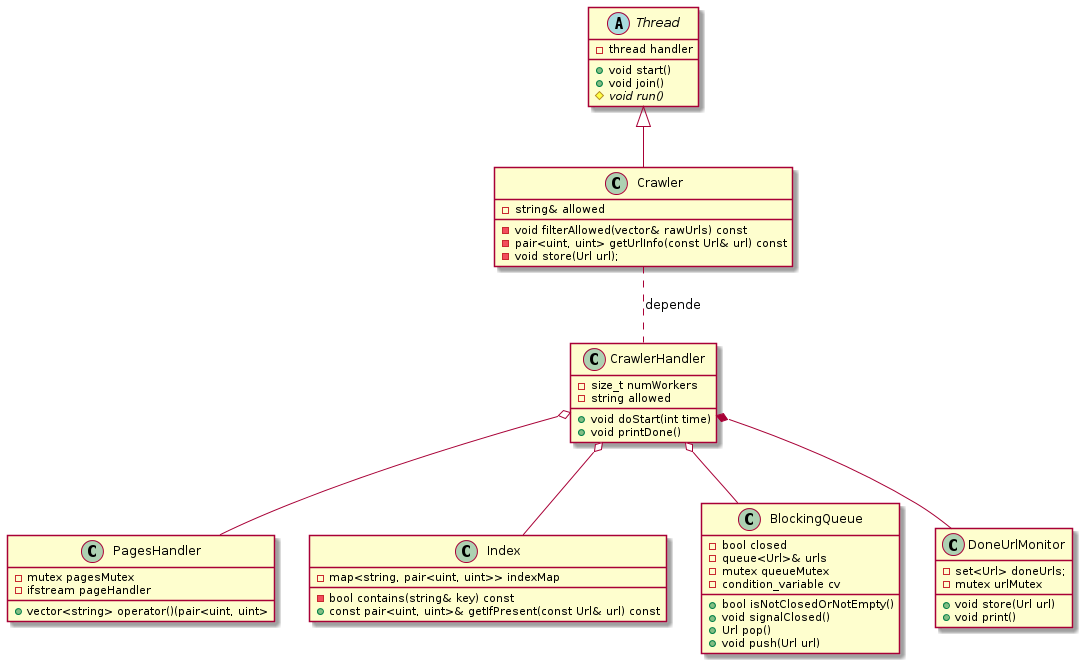

The diagram above was rendered by PlantUML. Its source (embedded in the PNG):
@startuml
abstract class Thread {
	-thread handler
	+void start()
	+void join()
	#{abstract} void run()
}

class Crawler { 
	-string& allowed

        -void filterAllowed(vector& rawUrls) const
	-pair<uint, uint> getUrlInfo(const Url& url) const
	-void store(Url url);
}

Thread <|-- Crawler

class PagesHandler{
	-mutex pagesMutex
	-ifstream pageHandler
	+vector<string> operator()(pair<uint, uint>
}

class Index { 
	-map<string, pair<uint, uint>> indexMap
	-bool contains(string& key) const
	+const pair<uint, uint>& getIfPresent(const Url& url) const
}
	
class BlockingQueue{
	-bool closed
	-queue<Url>& urls
	-mutex queueMutex
	-condition_variable cv
	
	+bool isNotClosedOrNotEmpty()
	+void signalClosed()
	+Url pop()
	+void push(Url url)
}
	
class DoneUrlMonitor{
	-set<Url> doneUrls;
	-mutex urlMutex

	+void store(Url url)
	+void print()
}

class CrawlerHandler{
	-size_t numWorkers
	-string allowed

	+void doStart(int time)
	+void printDone()
}

CrawlerHandler *-- DoneUrlMonitor
CrawlerHandler o-- BlockingQueue
CrawlerHandler o-- Index
CrawlerHandler o-- PagesHandler

Crawler .. CrawlerHandler : depende


@enduml